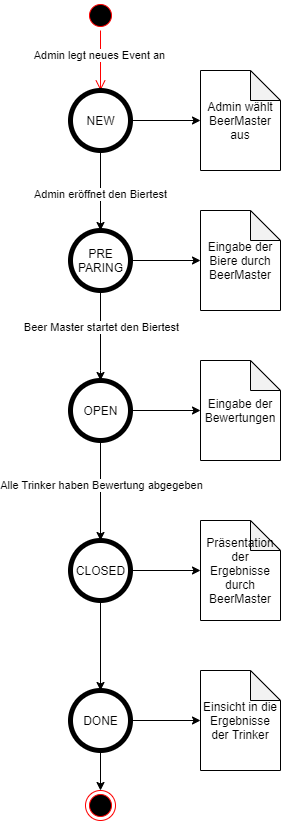

The diagram above was exported from draw.io. Its source (the exported page's mxGraphModel, read from the mxfile embedded in the PNG):
<mxGraphModel dx="1185" dy="630" grid="1" gridSize="10" guides="1" tooltips="1" connect="1" arrows="1" fold="1" page="1" pageScale="1" pageWidth="827" pageHeight="1169" math="0" shadow="0">
  <root>
    <mxCell id="0" />
    <mxCell id="1" parent="0" />
    <mxCell id="02JVq9hjEna2cJ-HvKxl-1" value="" style="ellipse;html=1;shape=startState;fillColor=#000000;strokeColor=#ff0000;" vertex="1" parent="1">
      <mxGeometry x="630" width="30" height="30" as="geometry" />
    </mxCell>
    <mxCell id="02JVq9hjEna2cJ-HvKxl-2" value="" style="edgeStyle=orthogonalEdgeStyle;html=1;verticalAlign=bottom;endArrow=open;endSize=8;strokeColor=#ff0000;entryX=0.5;entryY=0;entryDx=0;entryDy=0;" edge="1" source="02JVq9hjEna2cJ-HvKxl-1" parent="1" target="02JVq9hjEna2cJ-HvKxl-3">
      <mxGeometry relative="1" as="geometry">
        <mxPoint x="430" y="120" as="targetPoint" />
      </mxGeometry>
    </mxCell>
    <mxCell id="02JVq9hjEna2cJ-HvKxl-4" value="Admin legt neues Event an" style="edgeLabel;html=1;align=center;verticalAlign=middle;resizable=0;points=[];" vertex="1" connectable="0" parent="02JVq9hjEna2cJ-HvKxl-2">
      <mxGeometry x="-0.1778" y="-1" relative="1" as="geometry">
        <mxPoint as="offset" />
      </mxGeometry>
    </mxCell>
    <mxCell id="02JVq9hjEna2cJ-HvKxl-8" value="" style="edgeStyle=orthogonalEdgeStyle;rounded=0;orthogonalLoop=1;jettySize=auto;html=1;" edge="1" parent="1" source="02JVq9hjEna2cJ-HvKxl-3" target="02JVq9hjEna2cJ-HvKxl-7">
      <mxGeometry relative="1" as="geometry" />
    </mxCell>
    <mxCell id="02JVq9hjEna2cJ-HvKxl-9" value="Admin eröffnet den Biertest" style="edgeLabel;html=1;align=center;verticalAlign=middle;resizable=0;points=[];" vertex="1" connectable="0" parent="02JVq9hjEna2cJ-HvKxl-8">
      <mxGeometry x="0.375" relative="1" as="geometry">
        <mxPoint y="-11.67" as="offset" />
      </mxGeometry>
    </mxCell>
    <mxCell id="02JVq9hjEna2cJ-HvKxl-31" value="" style="edgeStyle=orthogonalEdgeStyle;rounded=0;orthogonalLoop=1;jettySize=auto;html=1;" edge="1" parent="1" source="02JVq9hjEna2cJ-HvKxl-3" target="02JVq9hjEna2cJ-HvKxl-30">
      <mxGeometry relative="1" as="geometry" />
    </mxCell>
    <mxCell id="02JVq9hjEna2cJ-HvKxl-3" value="NEW" style="shape=ellipse;html=1;dashed=0;whitespace=wrap;aspect=fixed;strokeWidth=5;perimeter=ellipsePerimeter;" vertex="1" parent="1">
      <mxGeometry x="615" y="90" width="60" height="60" as="geometry" />
    </mxCell>
    <mxCell id="02JVq9hjEna2cJ-HvKxl-11" value="" style="edgeStyle=orthogonalEdgeStyle;rounded=0;orthogonalLoop=1;jettySize=auto;html=1;" edge="1" parent="1" source="02JVq9hjEna2cJ-HvKxl-7" target="02JVq9hjEna2cJ-HvKxl-10">
      <mxGeometry relative="1" as="geometry">
        <Array as="points">
          <mxPoint x="645" y="370" />
        </Array>
      </mxGeometry>
    </mxCell>
    <mxCell id="02JVq9hjEna2cJ-HvKxl-12" value="Beer Master startet den Biertest" style="edgeLabel;html=1;align=center;verticalAlign=middle;resizable=0;points=[];" vertex="1" connectable="0" parent="02JVq9hjEna2cJ-HvKxl-11">
      <mxGeometry x="-0.1833" y="1" relative="1" as="geometry">
        <mxPoint as="offset" />
      </mxGeometry>
    </mxCell>
    <mxCell id="02JVq9hjEna2cJ-HvKxl-21" value="" style="edgeStyle=orthogonalEdgeStyle;rounded=0;orthogonalLoop=1;jettySize=auto;html=1;" edge="1" parent="1" source="02JVq9hjEna2cJ-HvKxl-7" target="02JVq9hjEna2cJ-HvKxl-20">
      <mxGeometry relative="1" as="geometry" />
    </mxCell>
    <mxCell id="02JVq9hjEna2cJ-HvKxl-7" value="PRE&lt;br&gt;PARING" style="shape=ellipse;html=1;dashed=0;whitespace=wrap;aspect=fixed;strokeWidth=5;perimeter=ellipsePerimeter;" vertex="1" parent="1">
      <mxGeometry x="615" y="230" width="60" height="60" as="geometry" />
    </mxCell>
    <mxCell id="02JVq9hjEna2cJ-HvKxl-14" value="" style="edgeStyle=orthogonalEdgeStyle;rounded=0;orthogonalLoop=1;jettySize=auto;html=1;" edge="1" parent="1" source="02JVq9hjEna2cJ-HvKxl-10" target="02JVq9hjEna2cJ-HvKxl-13">
      <mxGeometry relative="1" as="geometry" />
    </mxCell>
    <mxCell id="02JVq9hjEna2cJ-HvKxl-15" value="Alle Trinker haben Bewertung abgegeben" style="edgeLabel;html=1;align=center;verticalAlign=middle;resizable=0;points=[];" vertex="1" connectable="0" parent="02JVq9hjEna2cJ-HvKxl-14">
      <mxGeometry x="-0.0952" y="1" relative="1" as="geometry">
        <mxPoint as="offset" />
      </mxGeometry>
    </mxCell>
    <mxCell id="02JVq9hjEna2cJ-HvKxl-23" value="" style="edgeStyle=orthogonalEdgeStyle;rounded=0;orthogonalLoop=1;jettySize=auto;html=1;" edge="1" parent="1" source="02JVq9hjEna2cJ-HvKxl-10" target="02JVq9hjEna2cJ-HvKxl-22">
      <mxGeometry relative="1" as="geometry" />
    </mxCell>
    <mxCell id="02JVq9hjEna2cJ-HvKxl-10" value="OPEN" style="shape=ellipse;html=1;dashed=0;whitespace=wrap;aspect=fixed;strokeWidth=5;perimeter=ellipsePerimeter;" vertex="1" parent="1">
      <mxGeometry x="615" y="380" width="60" height="60" as="geometry" />
    </mxCell>
    <mxCell id="02JVq9hjEna2cJ-HvKxl-25" value="" style="edgeStyle=orthogonalEdgeStyle;rounded=0;orthogonalLoop=1;jettySize=auto;html=1;" edge="1" parent="1" source="02JVq9hjEna2cJ-HvKxl-13" target="02JVq9hjEna2cJ-HvKxl-24">
      <mxGeometry relative="1" as="geometry" />
    </mxCell>
    <mxCell id="02JVq9hjEna2cJ-HvKxl-27" value="" style="edgeStyle=orthogonalEdgeStyle;rounded=0;orthogonalLoop=1;jettySize=auto;html=1;" edge="1" parent="1" source="02JVq9hjEna2cJ-HvKxl-13" target="02JVq9hjEna2cJ-HvKxl-17">
      <mxGeometry relative="1" as="geometry" />
    </mxCell>
    <mxCell id="02JVq9hjEna2cJ-HvKxl-13" value="CLOSED" style="shape=ellipse;html=1;dashed=0;whitespace=wrap;aspect=fixed;strokeWidth=5;perimeter=ellipsePerimeter;" vertex="1" parent="1">
      <mxGeometry x="615" y="540" width="60" height="60" as="geometry" />
    </mxCell>
    <mxCell id="02JVq9hjEna2cJ-HvKxl-29" value="" style="edgeStyle=orthogonalEdgeStyle;rounded=0;orthogonalLoop=1;jettySize=auto;html=1;" edge="1" parent="1" source="02JVq9hjEna2cJ-HvKxl-17" target="02JVq9hjEna2cJ-HvKxl-28">
      <mxGeometry relative="1" as="geometry" />
    </mxCell>
    <mxCell id="02JVq9hjEna2cJ-HvKxl-33" value="" style="edgeStyle=orthogonalEdgeStyle;rounded=0;orthogonalLoop=1;jettySize=auto;html=1;" edge="1" parent="1" source="02JVq9hjEna2cJ-HvKxl-17" target="02JVq9hjEna2cJ-HvKxl-32">
      <mxGeometry relative="1" as="geometry" />
    </mxCell>
    <mxCell id="02JVq9hjEna2cJ-HvKxl-17" value="DONE" style="shape=ellipse;html=1;dashed=0;whitespace=wrap;aspect=fixed;strokeWidth=5;perimeter=ellipsePerimeter;" vertex="1" parent="1">
      <mxGeometry x="615" y="690" width="60" height="60" as="geometry" />
    </mxCell>
    <mxCell id="02JVq9hjEna2cJ-HvKxl-20" value="Eingabe der Biere durch BeerMaster" style="shape=note;whiteSpace=wrap;html=1;backgroundOutline=1;darkOpacity=0.05;dashed=0;strokeWidth=1;" vertex="1" parent="1">
      <mxGeometry x="745" y="210" width="80" height="100" as="geometry" />
    </mxCell>
    <mxCell id="02JVq9hjEna2cJ-HvKxl-22" value="Eingabe der Bewertungen" style="shape=note;whiteSpace=wrap;html=1;backgroundOutline=1;darkOpacity=0.05;dashed=0;strokeWidth=1;" vertex="1" parent="1">
      <mxGeometry x="745" y="360" width="80" height="100" as="geometry" />
    </mxCell>
    <mxCell id="02JVq9hjEna2cJ-HvKxl-24" value="Präsentation der Ergebnisse durch BeerMaster" style="shape=note;whiteSpace=wrap;html=1;backgroundOutline=1;darkOpacity=0.05;dashed=0;strokeWidth=1;" vertex="1" parent="1">
      <mxGeometry x="745" y="520" width="80" height="100" as="geometry" />
    </mxCell>
    <mxCell id="02JVq9hjEna2cJ-HvKxl-28" value="" style="ellipse;html=1;shape=endState;fillColor=#000000;strokeColor=#ff0000;" vertex="1" parent="1">
      <mxGeometry x="630" y="790" width="30" height="30" as="geometry" />
    </mxCell>
    <mxCell id="02JVq9hjEna2cJ-HvKxl-30" value="Admin wählt BeerMaster aus" style="shape=note;whiteSpace=wrap;html=1;backgroundOutline=1;darkOpacity=0.05;dashed=0;strokeWidth=1;" vertex="1" parent="1">
      <mxGeometry x="745" y="70" width="80" height="100" as="geometry" />
    </mxCell>
    <mxCell id="02JVq9hjEna2cJ-HvKxl-32" value="Einsicht in die Ergebnisse der Trinker" style="shape=note;whiteSpace=wrap;html=1;backgroundOutline=1;darkOpacity=0.05;dashed=0;strokeWidth=1;" vertex="1" parent="1">
      <mxGeometry x="745" y="670" width="80" height="100" as="geometry" />
    </mxCell>
  </root>
</mxGraphModel>